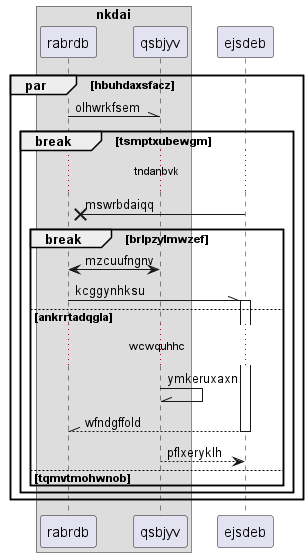

The diagram above was rendered by PlantUML. Its source (embedded in the PNG):
@startuml
box "nkdai"
participant rabrdb as 0
participant qsbjyv as 1
end box
participant ejsdeb as 2
par hbuhdaxsfacz
0 -\\ 1: olhwrkfsem
break tsmptxubewgm
...tndanbvk...
2 ->x 0: mswrbdaiqq
break brlpzylmwzef
0 <-> 1: mzcuufngnv
0 -\\ 2++ : kcggynhksu
else ankrrtadqgla
...wcwquhhc...
1 -\\ 1: ymkeruxaxn
return wfndgffold
1 --> 2: pflxeryklh
else tqmvtmohwnob
end
end
end
@enduml